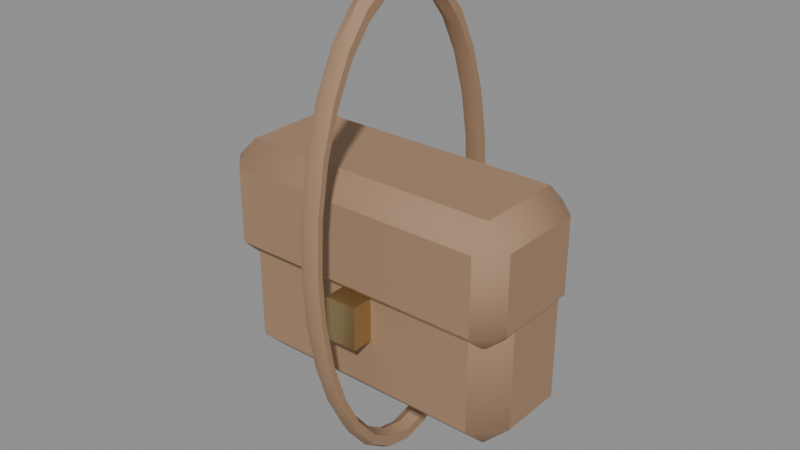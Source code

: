 # Source: leather-satchel-v01.blend  (saved by Blender 5.2.45; exported with 4.5.12 LTS)
import bpy
from mathutils import Matrix  # noqa: F401  (used for matrix-valued properties, if any)

bpy.ops.wm.read_factory_settings(use_empty=True)
scene = bpy.context.scene
scene.name = 'Scene'

# ---- materials (node trees are filled in below, after node groups)
mat_leather = bpy.data.materials.new('leather')
mat_brass = bpy.data.materials.new('brass')

# ---- material node trees
mat_leather.use_nodes = True; mat_leather.node_tree.nodes.clear()
_N = mat_leather.node_tree.nodes; _L = mat_leather.node_tree.links
n0 = _N.new('ShaderNodeOutputMaterial'); n0.name = 'Material Output'; n0.location = (0, 0)
n1 = _N.new('ShaderNodeBsdfPrincipled'); n1.name = 'Principled BSDF'; n1.location = (0, 0)
n1.inputs[0].default_value = (0.36, 0.22, 0.13, 1.0)
n1.inputs[2].default_value = 0.75
n1.inputs[10].default_value = 0.005
_L.new(n1.outputs[0], n0.inputs[0])
n0.is_active_output = True
mat_brass.use_nodes = True; mat_brass.node_tree.nodes.clear()
_N = mat_brass.node_tree.nodes; _L = mat_brass.node_tree.links
n0 = _N.new('ShaderNodeOutputMaterial'); n0.name = 'Material Output'; n0.location = (0, 0)
n1 = _N.new('ShaderNodeBsdfPrincipled'); n1.name = 'Principled BSDF'; n1.location = (0, 0)
n1.inputs[0].default_value = (0.55, 0.42, 0.2, 1.0)
n1.inputs[1].default_value = 0.9
n1.inputs[2].default_value = 0.4
n1.inputs[10].default_value = 0.005
_L.new(n1.outputs[0], n0.inputs[0])
n0.is_active_output = True

# ---- meshes
me_leather_satchel = bpy.data.meshes.new('leather-satchel')
me_leather_satchel.from_pydata([(-0.225, -0.06, 0.14), (-0.225, -0.11, 0.19), (-0.275, -0.06, 0.19), (-0.225, -0.11, 0.49), (-0.225, -0.06, 0.54), (-0.275, -0.06, 0.49), (-0.225, 0.06, 0.14), (-0.275, 0.06, 0.19), (-0.225, 0.11, 0.19), (-0.225, 0.06, 0.54), (-0.225, 0.11, 0.49), (-0.275, 0.06, 0.49), (0.225, -0.06, 0.14), (0.275, -0.06, 0.19), (0.225, -0.11, 0.19), (0.225, -0.06, 0.54), (0.225, -0.11, 0.49), (0.275, -0.06, 0.49), (0.225, 0.06, 0.14), (0.225, 0.11, 0.19), (0.275, 0.06, 0.19), (0.225, 0.06, 0.54), (0.275, 0.06, 0.49), (0.225, 0.11, 0.49), (-0.24, -0.09, 0.34), (-0.24, -0.13, 0.38), (-0.28, -0.09, 0.38), (-0.24, -0.13, 0.52), (-0.24, -0.09, 0.56), (-0.28, -0.09, 0.52), (-0.24, 0.07, 0.34), (-0.28, 0.07, 0.38), (-0.24, 0.11, 0.38), (-0.24, 0.07, 0.56), (-0.24, 0.11, 0.52), (-0.28, 0.07, 0.52), (0.24, -0.09, 0.34), (0.28, -0.09, 0.38), (0.24, -0.13, 0.38), (0.24, -0.09, 0.56), (0.24, -0.13, 0.52), (0.28, -0.09, 0.52), (0.24, 0.07, 0.34), (0.24, 0.11, 0.38), (0.28, 0.07, 0.38), (0.24, 0.07, 0.56), (0.28, 0.07, 0.52), (0.24, 0.11, 0.52), (3.322e-08, 0.0, 0.0), (0.01732, 0.0, 0.01), (0.01732, 0.0, 0.03), (3.02e-08, 0.0, 0.04), (-0.01732, 0.0, 0.03), (-0.01732, 0.0, 0.01), (3.239e-08, 0.04895, 0.01103), (0.01732, 0.04784, 0.02078), (0.01732, 0.04562, 0.04028), (2.944e-08, 0.0445, 0.05003), (-0.01732, 0.04562, 0.04028), (-0.01732, 0.04784, 0.02078), (2.993e-08, 0.09545, 0.04357), (0.01732, 0.09328, 0.05258), (0.01732, 0.08895, 0.0706), (2.721e-08, 0.08678, 0.07961), (-0.01732, 0.08895, 0.0706), (-0.01732, 0.09328, 0.05258), (2.597e-08, 0.1372, 0.09599), (0.01732, 0.1341, 0.1038), (0.01732, 0.1278, 0.1194), (2.361e-08, 0.1247, 0.1273), (-0.01732, 0.1278, 0.1194), (-0.01732, 0.1341, 0.1038), (2.071e-08, 0.172, 0.1657), (0.01732, 0.1681, 0.1719), (0.01732, 0.1603, 0.1844), (1.883e-08, 0.1564, 0.1906), (-0.01732, 0.1603, 0.1844), (-0.01732, 0.1681, 0.1719), (1.441e-08, 0.1982, 0.2491), (0.01732, 0.1937, 0.2534), (0.01732, 0.1847, 0.2621), (1.31e-08, 0.1802, 0.2664), (-0.01732, 0.1847, 0.2621), (-0.01732, 0.1937, 0.2534), (7.392e-09, 0.2145, 0.3421), (0.01732, 0.2096, 0.3443), (0.01732, 0.1999, 0.3488), (6.72e-09, 0.195, 0.351), (-0.01732, 0.1999, 0.3488), (-0.01732, 0.2096, 0.3443), (2.508e-15, 0.22, 0.44), (0.01732, 0.215, 0.44), (0.01732, 0.205, 0.44), (2.282e-15, 0.2, 0.44), (-0.01732, 0.205, 0.44), (-0.01732, 0.215, 0.44), (-7.392e-09, 0.2145, 0.5379), (0.01732, 0.2096, 0.5357), (0.01732, 0.1999, 0.5312), (-6.72e-09, 0.195, 0.529), (-0.01732, 0.1999, 0.5312), (-0.01732, 0.2096, 0.5357), (-1.441e-08, 0.1982, 0.6309), (0.01732, 0.1937, 0.6266), (0.01732, 0.1847, 0.6179), (-1.31e-08, 0.1802, 0.6136), (-0.01732, 0.1847, 0.6179), (-0.01732, 0.1937, 0.6266), (-2.071e-08, 0.172, 0.7143), (0.01732, 0.1681, 0.7081), (0.01732, 0.1603, 0.6956), (-1.883e-08, 0.1564, 0.6894), (-0.01732, 0.1603, 0.6956), (-0.01732, 0.1681, 0.7081), (-2.597e-08, 0.1372, 0.784), (0.01732, 0.1341, 0.7762), (0.01732, 0.1278, 0.7606), (-2.361e-08, 0.1247, 0.7527), (-0.01732, 0.1278, 0.7606), (-0.01732, 0.1341, 0.7762), (-2.993e-08, 0.09545, 0.8364), (0.01732, 0.09329, 0.8274), (0.01732, 0.08895, 0.8094), (-2.721e-08, 0.08678, 0.8004), (-0.01732, 0.08895, 0.8094), (-0.01732, 0.09329, 0.8274), (-3.239e-08, 0.04895, 0.869), (0.01732, 0.04784, 0.8592), (0.01732, 0.04562, 0.8397), (-2.944e-08, 0.0445, 0.83), (-0.01732, 0.04562, 0.8397), (-0.01732, 0.04784, 0.8592), (-3.322e-08, 1.923e-08, 0.88), (0.01732, 1.88e-08, 0.87), (0.01732, 1.792e-08, 0.85), (-3.02e-08, 1.748e-08, 0.84), (-0.01732, 1.792e-08, 0.85), (-0.01732, 1.88e-08, 0.87), (-3.239e-08, -0.04895, 0.869), (0.01732, -0.04784, 0.8592), (0.01732, -0.04562, 0.8397), (-2.944e-08, -0.0445, 0.83), (-0.01732, -0.04562, 0.8397), (-0.01732, -0.04784, 0.8592), (-2.993e-08, -0.09545, 0.8364), (0.01732, -0.09328, 0.8274), (0.01732, -0.08895, 0.8094), (-2.721e-08, -0.08678, 0.8004), (-0.01732, -0.08895, 0.8094), (-0.01732, -0.09328, 0.8274), (-2.597e-08, -0.1372, 0.784), (0.01732, -0.1341, 0.7762), (0.01732, -0.1278, 0.7606), (-2.361e-08, -0.1247, 0.7527), (-0.01732, -0.1278, 0.7606), (-0.01732, -0.1341, 0.7762), (-2.071e-08, -0.172, 0.7143), (0.01732, -0.1681, 0.7081), (0.01732, -0.1603, 0.6956), (-1.883e-08, -0.1564, 0.6894), (-0.01732, -0.1603, 0.6956), (-0.01732, -0.1681, 0.7081), (-1.441e-08, -0.1982, 0.6309), (0.01732, -0.1937, 0.6266), (0.01732, -0.1847, 0.6179), (-1.31e-08, -0.1802, 0.6136), (-0.01732, -0.1847, 0.6179), (-0.01732, -0.1937, 0.6266), (-7.392e-09, -0.2145, 0.5379), (0.01732, -0.2096, 0.5357), (0.01732, -0.1999, 0.5312), (-6.72e-09, -0.195, 0.529), (-0.01732, -0.1999, 0.5312), (-0.01732, -0.2096, 0.5357), (2.508e-15, -0.22, 0.44), (0.01732, -0.215, 0.44), (0.01732, -0.205, 0.44), (2.282e-15, -0.2, 0.44), (-0.01732, -0.205, 0.44), (-0.01732, -0.215, 0.44), (7.392e-09, -0.2145, 0.3421), (0.01732, -0.2096, 0.3443), (0.01732, -0.1999, 0.3488), (6.72e-09, -0.195, 0.351), (-0.01732, -0.1999, 0.3488), (-0.01732, -0.2096, 0.3443), (1.441e-08, -0.1982, 0.2491), (0.01732, -0.1937, 0.2534), (0.01732, -0.1847, 0.2621), (1.31e-08, -0.1802, 0.2664), (-0.01732, -0.1847, 0.2621), (-0.01732, -0.1937, 0.2534), (2.071e-08, -0.172, 0.1657), (0.01732, -0.1681, 0.1719), (0.01732, -0.1603, 0.1844), (1.883e-08, -0.1564, 0.1906), (-0.01732, -0.1603, 0.1844), (-0.01732, -0.1681, 0.1719), (2.597e-08, -0.1372, 0.09599), (0.01732, -0.1341, 0.1038), (0.01732, -0.1278, 0.1194), (2.361e-08, -0.1247, 0.1273), (-0.01732, -0.1278, 0.1194), (-0.01732, -0.1341, 0.1038), (2.993e-08, -0.09545, 0.04357), (0.01732, -0.09329, 0.05258), (0.01732, -0.08895, 0.0706), (2.721e-08, -0.08678, 0.07961), (-0.01732, -0.08895, 0.0706), (-0.01732, -0.09329, 0.05258), (3.239e-08, -0.04895, 0.01103), (0.01732, -0.04784, 0.02078), (0.01732, -0.04562, 0.04028), (2.944e-08, -0.0445, 0.05003), (-0.01732, -0.04562, 0.04028), (-0.01732, -0.04784, 0.02078), (-0.03, -0.15, 0.28), (-0.03, -0.15, 0.36), (-0.03, -0.11, 0.28), (-0.03, -0.11, 0.36), (0.03, -0.15, 0.28), (0.03, -0.15, 0.36), (0.03, -0.11, 0.28), (0.03, -0.11, 0.36)], [], [(0, 1, 2), (3, 4, 5), (6, 7, 8), (9, 10, 11), (12, 13, 14), (15, 16, 17), (18, 19, 20), (21, 22, 23), (6, 0, 2, 7), (1, 3, 5, 2), (4, 9, 11, 5), (10, 8, 7, 11), (18, 6, 8, 19), (9, 21, 23, 10), (22, 20, 19, 23), (12, 18, 20, 13), (21, 15, 17, 22), (16, 14, 13, 17), (0, 12, 14, 1), (15, 4, 3, 16), (6, 18, 12, 0), (2, 5, 11, 7), (14, 16, 3, 1), (21, 9, 4, 15), (8, 10, 23, 19), (20, 22, 17, 13), (24, 25, 26), (27, 28, 29), (30, 31, 32), (33, 34, 35), (36, 37, 38), (39, 40, 41), (42, 43, 44), (45, 46, 47), (30, 24, 26, 31), (25, 27, 29, 26), (28, 33, 35, 29), (34, 32, 31, 35), (42, 30, 32, 43), (33, 45, 47, 34), (46, 44, 43, 47), (36, 42, 44, 37), (45, 39, 41, 46), (40, 38, 37, 41), (24, 36, 38, 25), (39, 28, 27, 40), (30, 42, 36, 24), (26, 29, 35, 31), (38, 40, 27, 25), (45, 33, 28, 39), (32, 34, 47, 43), (44, 46, 41, 37), (48, 54, 55, 49), (49, 55, 56, 50), (50, 56, 57, 51), (51, 57, 58, 52), (52, 58, 59, 53), (53, 59, 54, 48), (54, 60, 61, 55), (55, 61, 62, 56), (56, 62, 63, 57), (57, 63, 64, 58), (58, 64, 65, 59), (59, 65, 60, 54), (60, 66, 67, 61), (61, 67, 68, 62), (62, 68, 69, 63), (63, 69, 70, 64), (64, 70, 71, 65), (65, 71, 66, 60), (66, 72, 73, 67), (67, 73, 74, 68), (68, 74, 75, 69), (69, 75, 76, 70), (70, 76, 77, 71), (71, 77, 72, 66), (72, 78, 79, 73), (73, 79, 80, 74), (74, 80, 81, 75), (75, 81, 82, 76), (76, 82, 83, 77), (77, 83, 78, 72), (78, 84, 85, 79), (79, 85, 86, 80), (80, 86, 87, 81), (81, 87, 88, 82), (82, 88, 89, 83), (83, 89, 84, 78), (84, 90, 91, 85), (85, 91, 92, 86), (86, 92, 93, 87), (87, 93, 94, 88), (88, 94, 95, 89), (89, 95, 90, 84), (90, 96, 97, 91), (91, 97, 98, 92), (92, 98, 99, 93), (93, 99, 100, 94), (94, 100, 101, 95), (95, 101, 96, 90), (96, 102, 103, 97), (97, 103, 104, 98), (98, 104, 105, 99), (99, 105, 106, 100), (100, 106, 107, 101), (101, 107, 102, 96), (102, 108, 109, 103), (103, 109, 110, 104), (104, 110, 111, 105), (105, 111, 112, 106), (106, 112, 113, 107), (107, 113, 108, 102), (108, 114, 115, 109), (109, 115, 116, 110), (110, 116, 117, 111), (111, 117, 118, 112), (112, 118, 119, 113), (113, 119, 114, 108), (114, 120, 121, 115), (115, 121, 122, 116), (116, 122, 123, 117), (117, 123, 124, 118), (118, 124, 125, 119), (119, 125, 120, 114), (120, 126, 127, 121), (121, 127, 128, 122), (122, 128, 129, 123), (123, 129, 130, 124), (124, 130, 131, 125), (125, 131, 126, 120), (126, 132, 133, 127), (127, 133, 134, 128), (128, 134, 135, 129), (129, 135, 136, 130), (130, 136, 137, 131), (131, 137, 132, 126), (132, 138, 139, 133), (133, 139, 140, 134), (134, 140, 141, 135), (135, 141, 142, 136), (136, 142, 143, 137), (137, 143, 138, 132), (138, 144, 145, 139), (139, 145, 146, 140), (140, 146, 147, 141), (141, 147, 148, 142), (142, 148, 149, 143), (143, 149, 144, 138), (144, 150, 151, 145), (145, 151, 152, 146), (146, 152, 153, 147), (147, 153, 154, 148), (148, 154, 155, 149), (149, 155, 150, 144), (150, 156, 157, 151), (151, 157, 158, 152), (152, 158, 159, 153), (153, 159, 160, 154), (154, 160, 161, 155), (155, 161, 156, 150), (156, 162, 163, 157), (157, 163, 164, 158), (158, 164, 165, 159), (159, 165, 166, 160), (160, 166, 167, 161), (161, 167, 162, 156), (162, 168, 169, 163), (163, 169, 170, 164), (164, 170, 171, 165), (165, 171, 172, 166), (166, 172, 173, 167), (167, 173, 168, 162), (168, 174, 175, 169), (169, 175, 176, 170), (170, 176, 177, 171), (171, 177, 178, 172), (172, 178, 179, 173), (173, 179, 174, 168), (174, 180, 181, 175), (175, 181, 182, 176), (176, 182, 183, 177), (177, 183, 184, 178), (178, 184, 185, 179), (179, 185, 180, 174), (180, 186, 187, 181), (181, 187, 188, 182), (182, 188, 189, 183), (183, 189, 190, 184), (184, 190, 191, 185), (185, 191, 186, 180), (186, 192, 193, 187), (187, 193, 194, 188), (188, 194, 195, 189), (189, 195, 196, 190), (190, 196, 197, 191), (191, 197, 192, 186), (192, 198, 199, 193), (193, 199, 200, 194), (194, 200, 201, 195), (195, 201, 202, 196), (196, 202, 203, 197), (197, 203, 198, 192), (198, 204, 205, 199), (199, 205, 206, 200), (200, 206, 207, 201), (201, 207, 208, 202), (202, 208, 209, 203), (203, 209, 204, 198), (204, 210, 211, 205), (205, 211, 212, 206), (206, 212, 213, 207), (207, 213, 214, 208), (208, 214, 215, 209), (209, 215, 210, 204), (210, 48, 49, 211), (211, 49, 50, 212), (212, 50, 51, 213), (213, 51, 52, 214), (214, 52, 53, 215), (215, 53, 48, 210), (216, 217, 219, 218), (218, 219, 223, 222), (222, 223, 221, 220), (220, 221, 217, 216), (218, 222, 220, 216), (223, 219, 217, 221)])
me_leather_satchel.polygons.foreach_set('use_smooth', [True] * 226)
me_leather_satchel.polygons.foreach_set('material_index', [0, 0, 0, 0, 0, 0, 0, 0, 0, 0, 0, 0, 0, 0, 0, 0, 0, 0, 0, 0, 0, 0, 0, 0, 0, 0, 0, 0, 0, 0, 0, 0, 0, 0, 0, 0, 0, 0, 0, 0, 0, 0, 0, 0, 0, 0, 0, 0, 0, 0, 0, 0, 0, 0, 0, 0, 0, 0, 0, 0, 0, 0, 0, 0, 0, 0, 0, 0, 0, 0, 0, 0, 0, 0, 0, 0, 0, 0, 0, 0, 0, 0, 0, 0, 0, 0, 0, 0, 0, 0, 0, 0, 0, 0, 0, 0, 0, 0, 0, 0, 0, 0, 0, 0, 0, 0, 0, 0, 0, 0, 0, 0, 0, 0, 0, 0, 0, 0, 0, 0, 0, 0, 0, 0, 0, 0, 0, 0, 0, 0, 0, 0, 0, 0, 0, 0, 0, 0, 0, 0, 0, 0, 0, 0, 0, 0, 0, 0, 0, 0, 0, 0, 0, 0, 0, 0, 0, 0, 0, 0, 0, 0, 0, 0, 0, 0, 0, 0, 0, 0, 0, 0, 0, 0, 0, 0, 0, 0, 0, 0, 0, 0, 0, 0, 0, 0, 0, 0, 0, 0, 0, 0, 0, 0, 0, 0, 0, 0, 0, 0, 0, 0, 0, 0, 0, 0, 0, 0, 0, 0, 0, 0, 0, 0, 0, 0, 0, 0, 0, 0, 1, 1, 1, 1, 1, 1])
_k = set([(0, 6), (0, 12), (1, 3), (1, 14), (2, 5), (2, 7), (3, 16), (4, 9), (4, 15), (5, 11), (6, 18), (7, 11), (8, 10), (8, 19), (9, 21), (10, 23), (12, 18), (13, 17), (13, 20), (14, 16), (15, 21), (17, 22), (19, 23), (20, 22), (24, 30), (24, 36), (25, 27), (25, 38), (26, 29), (26, 31), (27, 40), (28, 33), (28, 39), (29, 35), (30, 42), (31, 35), (32, 34), (32, 43), (33, 45), (34, 47), (36, 42), (37, 41), (37, 44), (38, 40), (39, 45), (41, 46), (43, 47), (44, 46), (48, 54), (48, 210), (49, 55), (49, 211), (50, 56), (50, 212), (51, 57), (51, 213), (52, 58), (52, 214), (53, 59), (53, 215), (54, 60), (55, 61), (56, 62), (57, 63), (58, 64), (59, 65), (60, 66), (61, 67), (62, 68), (63, 69), (64, 70), (65, 71), (67, 73), (68, 74), (70, 76), (71, 77), (73, 79), (74, 80), (76, 82), (77, 83), (79, 85), (80, 86), (82, 88), (83, 89), (85, 91), (86, 92), (88, 94), (89, 95), (91, 97), (92, 98), (94, 100), (95, 101), (97, 103), (98, 104), (100, 106), (101, 107), (103, 109), (104, 110), (106, 112), (107, 113), (109, 115), (110, 116), (112, 118), (113, 119), (114, 120), (115, 121), (116, 122), (117, 123), (118, 124), (119, 125), (120, 126), (121, 127), (122, 128), (123, 129), (124, 130), (125, 131), (126, 132), (127, 133), (128, 134), (129, 135), (130, 136), (131, 137), (132, 138), (133, 139), (134, 140), (135, 141), (136, 142), (137, 143), (138, 144), (139, 145), (140, 146), (141, 147), (142, 148), (143, 149), (144, 150), (145, 151), (146, 152), (147, 153), (148, 154), (149, 155), (151, 157), (152, 158), (154, 160), (155, 161), (157, 163), (158, 164), (160, 166), (161, 167), (163, 169), (164, 170), (166, 172), (167, 173), (169, 175), (170, 176), (172, 178), (173, 179), (175, 181), (176, 182), (178, 184), (179, 185), (181, 187), (182, 188), (184, 190), (185, 191), (187, 193), (188, 194), (190, 196), (191, 197), (193, 199), (194, 200), (196, 202), (197, 203), (198, 204), (199, 205), (200, 206), (201, 207), (202, 208), (203, 209), (204, 210), (205, 211), (206, 212), (207, 213), (208, 214), (209, 215), (216, 217), (216, 218), (216, 220), (217, 219), (217, 221), (218, 219), (218, 222), (219, 223), (220, 221), (220, 222), (221, 223), (222, 223)])
me_leather_satchel.attributes.new('sharp_edge', 'BOOLEAN', 'EDGE').data.foreach_set('value', [ (min(e.vertices), max(e.vertices)) in _k for e in me_leather_satchel.edges])
_uv = me_leather_satchel.uv_layers.new(name='UVMap')
_uv.uv.foreach_set('vector', [0.06, 0.0, 0.11, 0.05, 0.06, 0.05, 0.11, 0.35, 0.06, 0.4, 0.06, 0.35, -0.06, 0.0, -0.06, 0.05, -0.11, 0.05, -0.06, 0.4, -0.11, 0.35, -0.06, 0.35, -0.06, 0.0, -0.06, 0.05, -0.11, 0.05, -0.06, 0.4, -0.11, 0.35, -0.06, 0.35, 0.06, 0.0, 0.11, 0.05, 0.06, 0.05, 0.06, 0.4, 0.06, 0.35, 0.11, 0.35, -0.06, 0.0, 0.06, 0.0, 0.06, 0.05, -0.06, 0.05, 0.11, 0.05, 0.11, 0.35, 0.06, 0.35, 0.06, 0.05, 0.06, 0.4, -0.06, 0.4, -0.06, 0.35, 0.06, 0.35, -0.11, 0.35, -0.11, 0.05, -0.06, 0.05, -0.06, 0.35, -0.225, 0.0, 0.225, 0.0, 0.225, 0.05, -0.225, 0.05, 0.225, 0.4, -0.225, 0.4, -0.225, 0.35, 0.225, 0.35, 0.06, 0.35, 0.06, 0.05, 0.11, 0.05, 0.11, 0.35, -0.06, 0.0, 0.06, 0.0, 0.06, 0.05, -0.06, 0.05, 0.06, 0.4, -0.06, 0.4, -0.06, 0.35, 0.06, 0.35, -0.11, 0.35, -0.11, 0.05, -0.06, 0.05, -0.06, 0.35, -0.225, 0.0, 0.225, 0.0, 0.225, 0.05, -0.225, 0.05, 0.225, 0.4, -0.225, 0.4, -0.225, 0.35, 0.225, 0.35, -0.225, -0.06, 0.225, -0.06, 0.225, 0.06, -0.225, 0.06, 0.06, 0.05, 0.06, 0.35, -0.06, 0.35, -0.06, 0.05, 0.225, 0.05, 0.225, 0.35, -0.225, 0.35, -0.225, 0.05, 0.225, 0.06, -0.225, 0.06, -0.225, -0.06, 0.225, -0.06, 0.225, 0.05, 0.225, 0.35, -0.225, 0.35, -0.225, 0.05, 0.06, 0.05, 0.06, 0.35, -0.06, 0.35, -0.06, 0.05, 0.09, 0.2, 0.13, 0.24, 0.09, 0.24, -0.24, -0.13, -0.24, -0.09, -0.28, -0.09, -0.07, 0.2, -0.07, 0.24, -0.11, 0.24, -0.07, 0.42, -0.11, 0.38, -0.07, 0.38, -0.09, 0.2, -0.09, 0.24, -0.13, 0.24, -0.09, 0.42, -0.13, 0.38, -0.09, 0.38, 0.07, 0.2, 0.11, 0.24, 0.07, 0.24, 0.24, 0.07, 0.28, 0.07, 0.24, 0.11, -0.07, 0.2, 0.09, 0.2, 0.09, 0.24, -0.07, 0.24, 0.13, 0.24, 0.13, 0.38, 0.09, 0.38, 0.09, 0.24, 0.09, 0.42, -0.07, 0.42, -0.07, 0.38, 0.09, 0.38, -0.11, 0.38, -0.11, 0.24, -0.07, 0.24, -0.07, 0.38, -0.24, 0.2, 0.24, 0.2, 0.24, 0.24, -0.24, 0.24, -0.24, 0.07, 0.24, 0.07, 0.24, 0.11, -0.24, 0.11, 0.07, 0.38, 0.07, 0.24, 0.11, 0.24, 0.11, 0.38, -0.09, 0.2, 0.07, 0.2, 0.07, 0.24, -0.09, 0.24, 0.07, 0.42, -0.09, 0.42, -0.09, 0.38, 0.07, 0.38, -0.13, 0.38, -0.13, 0.24, -0.09, 0.24, -0.09, 0.38, -0.24, 0.2, 0.24, 0.2, 0.24, 0.24, -0.24, 0.24, 0.24, -0.09, -0.24, -0.09, -0.24, -0.13, 0.24, -0.13, -0.24, -0.07, 0.24, -0.07, 0.24, 0.09, -0.24, 0.09, 0.09, 0.24, 0.09, 0.38, -0.07, 0.38, -0.07, 0.24, 0.24, 0.24, 0.24, 0.38, -0.24, 0.38, -0.24, 0.24, 0.24, 0.07, -0.24, 0.07, -0.24, -0.09, 0.24, -0.09, 0.24, 0.24, 0.24, 0.38, -0.24, 0.38, -0.24, 0.24, 0.07, 0.24, 0.07, 0.38, -0.09, 0.38, -0.09, 0.24, 0.5, 0.5, 0.5357, 0.5, 0.5357, 0.6667, 0.5, 0.6667, 0.5, 0.6667, 0.5357, 0.6667, 0.5357, 0.8333, 0.5, 0.8333, 0.5, 0.8333, 0.5357, 0.8333, 0.5357, 1.0, 0.5, 1.0, 0.5, -1.11e-16, 0.5357, -1.11e-16, 0.5357, 0.1667, 0.5, 0.1667, 0.5, 0.1667, 0.5357, 0.1667, 0.5357, 0.3333, 0.5, 0.3333, 0.5, 0.3333, 0.5357, 0.3333, 0.5357, 0.5, 0.5, 0.5, 0.5357, 0.5, 0.5714, 0.5, 0.5714, 0.6667, 0.5357, 0.6667, 0.5357, 0.6667, 0.5714, 0.6667, 0.5714, 0.8333, 0.5357, 0.8333, 0.5357, 0.8333, 0.5714, 0.8333, 0.5714, 1.0, 0.5357, 1.0, 0.5357, -1.11e-16, 0.5714, -1.11e-16, 0.5714, 0.1667, 0.5357, 0.1667, 0.5357, 0.1667, 0.5714, 0.1667, 0.5714, 0.3333, 0.5357, 0.3333, 0.5357, 0.3333, 0.5714, 0.3333, 0.5714, 0.5, 0.5357, 0.5, 0.5714, 0.5, 0.6071, 0.5, 0.6071, 0.6667, 0.5714, 0.6667, 0.5714, 0.6667, 0.6071, 0.6667, 0.6071, 0.8333, 0.5714, 0.8333, 0.5714, 0.8333, 0.6071, 0.8333, 0.6071, 1.0, 0.5714, 1.0, 0.5714, -1.11e-16, 0.6071, -1.11e-16, 0.6071, 0.1667, 0.5714, 0.1667, 0.5714, 0.1667, 0.6071, 0.1667, 0.6071, 0.3333, 0.5714, 0.3333, 0.5714, 0.3333, 0.6071, 0.3333, 0.6071, 0.5, 0.5714, 0.5, 0.6071, 0.5, 0.6429, 0.5, 0.6429, 0.6667, 0.6071, 0.6667, 0.6071, 0.6667, 0.6429, 0.6667, 0.6429, 0.8333, 0.6071, 0.8333, 0.6071, 0.8333, 0.6429, 0.8333, 0.6429, 1.0, 0.6071, 1.0, 0.6071, -1.11e-16, 0.6429, -1.11e-16, 0.6429, 0.1667, 0.6071, 0.1667, 0.6071, 0.1667, 0.6429, 0.1667, 0.6429, 0.3333, 0.6071, 0.3333, 0.6071, 0.3333, 0.6429, 0.3333, 0.6429, 0.5, 0.6071, 0.5, 0.6429, 0.5, 0.6786, 0.5, 0.6786, 0.6667, 0.6429, 0.6667, 0.6429, 0.6667, 0.6786, 0.6667, 0.6786, 0.8333, 0.6429, 0.8333, 0.6429, 0.8333, 0.6786, 0.8333, 0.6786, 1.0, 0.6429, 1.0, 0.6429, -1.11e-16, 0.6786, -1.11e-16, 0.6786, 0.1667, 0.6429, 0.1667, 0.6429, 0.1667, 0.6786, 0.1667, 0.6786, 0.3333, 0.6429, 0.3333, 0.6429, 0.3333, 0.6786, 0.3333, 0.6786, 0.5, 0.6429, 0.5, 0.6786, 0.5, 0.7143, 0.5, 0.7143, 0.6667, 0.6786, 0.6667, 0.6786, 0.6667, 0.7143, 0.6667, 0.7143, 0.8333, 0.6786, 0.8333, 0.6786, 0.8333, 0.7143, 0.8333, 0.7143, 1.0, 0.6786, 1.0, 0.6786, -1.11e-16, 0.7143, -1.11e-16, 0.7143, 0.1667, 0.6786, 0.1667, 0.6786, 0.1667, 0.7143, 0.1667, 0.7143, 0.3333, 0.6786, 0.3333, 0.6786, 0.3333, 0.7143, 0.3333, 0.7143, 0.5, 0.6786, 0.5, 0.7143, 0.5, 0.75, 0.5, 0.75, 0.6667, 0.7143, 0.6667, 0.7143, 0.6667, 0.75, 0.6667, 0.75, 0.8333, 0.7143, 0.8333, 0.7143, 0.8333, 0.75, 0.8333, 0.75, 1.0, 0.7143, 1.0, 0.7143, -1.11e-16, 0.75, -1.11e-16, 0.75, 0.1667, 0.7143, 0.1667, 0.7143, 0.1667, 0.75, 0.1667, 0.75, 0.3333, 0.7143, 0.3333, 0.7143, 0.3333, 0.75, 0.3333, 0.75, 0.5, 0.7143, 0.5, 0.75, 0.5, 0.7857, 0.5, 0.7857, 0.6667, 0.75, 0.6667, 0.75, 0.6667, 0.7857, 0.6667, 0.7857, 0.8333, 0.75, 0.8333, 0.75, 0.8333, 0.7857, 0.8333, 0.7857, 1.0, 0.75, 1.0, 0.75, -1.11e-16, 0.7857, -1.11e-16, 0.7857, 0.1667, 0.75, 0.1667, 0.75, 0.1667, 0.7857, 0.1667, 0.7857, 0.3333, 0.75, 0.3333, 0.75, 0.3333, 0.7857, 0.3333, 0.7857, 0.5, 0.75, 0.5, 0.7857, 0.5, 0.8214, 0.5, 0.8214, 0.6667, 0.7857, 0.6667, 0.7857, 0.6667, 0.8214, 0.6667, 0.8214, 0.8333, 0.7857, 0.8333, 0.7857, 0.8333, 0.8214, 0.8333, 0.8214, 1.0, 0.7857, 1.0, 0.7857, -1.11e-16, 0.8214, -1.11e-16, 0.8214, 0.1667, 0.7857, 0.1667, 0.7857, 0.1667, 0.8214, 0.1667, 0.8214, 0.3333, 0.7857, 0.3333, 0.7857, 0.3333, 0.8214, 0.3333, 0.8214, 0.5, 0.7857, 0.5, 0.8214, 0.5, 0.8571, 0.5, 0.8571, 0.6667, 0.8214, 0.6667, 0.8214, 0.6667, 0.8571, 0.6667, 0.8571, 0.8333, 0.8214, 0.8333, 0.8214, 0.8333, 0.8571, 0.8333, 0.8571, 1.0, 0.8214, 1.0, 0.8214, -1.11e-16, 0.8571, -1.11e-16, 0.8571, 0.1667, 0.8214, 0.1667, 0.8214, 0.1667, 0.8571, 0.1667, 0.8571, 0.3333, 0.8214, 0.3333, 0.8214, 0.3333, 0.8571, 0.3333, 0.8571, 0.5, 0.8214, 0.5, 0.8571, 0.5, 0.8929, 0.5, 0.8929, 0.6667, 0.8571, 0.6667, 0.8571, 0.6667, 0.8929, 0.6667, 0.8929, 0.8333, 0.8571, 0.8333, 0.8571, 0.8333, 0.8929, 0.8333, 0.8929, 1.0, 0.8571, 1.0, 0.8571, -1.11e-16, 0.8929, -1.11e-16, 0.8929, 0.1667, 0.8571, 0.1667, 0.8571, 0.1667, 0.8929, 0.1667, 0.8929, 0.3333, 0.8571, 0.3333, 0.8571, 0.3333, 0.8929, 0.3333, 0.8929, 0.5, 0.8571, 0.5, 0.8929, 0.5, 0.9286, 0.5, 0.9286, 0.6667, 0.8929, 0.6667, 0.8929, 0.6667, 0.9286, 0.6667, 0.9286, 0.8333, 0.8929, 0.8333, 0.8929, 0.8333, 0.9286, 0.8333, 0.9286, 1.0, 0.8929, 1.0, 0.8929, -1.11e-16, 0.9286, -1.11e-16, 0.9286, 0.1667, 0.8929, 0.1667, 0.8929, 0.1667, 0.9286, 0.1667, 0.9286, 0.3333, 0.8929, 0.3333, 0.8929, 0.3333, 0.9286, 0.3333, 0.9286, 0.5, 0.8929, 0.5, 0.9286, 0.5, 0.9643, 0.5, 0.9643, 0.6667, 0.9286, 0.6667, 0.9286, 0.6667, 0.9643, 0.6667, 0.9643, 0.8333, 0.9286, 0.8333, 0.9286, 0.8333, 0.9643, 0.8333, 0.9643, 1.0, 0.9286, 1.0, 0.9286, -1.11e-16, 0.9643, -1.11e-16, 0.9643, 0.1667, 0.9286, 0.1667, 0.9286, 0.1667, 0.9643, 0.1667, 0.9643, 0.3333, 0.9286, 0.3333, 0.9286, 0.3333, 0.9643, 0.3333, 0.9643, 0.5, 0.9286, 0.5, 0.9643, 0.5, 1.0, 0.5, 1.0, 0.6667, 0.9643, 0.6667, 0.9643, 0.6667, 1.0, 0.6667, 1.0, 0.8333, 0.9643, 0.8333, 0.9643, 0.8333, 1.0, 0.8333, 1.0, 1.0, 0.9643, 1.0, 0.9643, -1.11e-16, 1.0, -1.11e-16, 1.0, 0.1667, 0.9643, 0.1667, 0.9643, 0.1667, 1.0, 0.1667, 1.0, 0.3333, 0.9643, 0.3333, 0.9643, 0.3333, 1.0, 0.3333, 1.0, 0.5, 0.9643, 0.5, -2.22e-16, 0.5, 0.03571, 0.5, 0.03571, 0.6667, -2.22e-16, 0.6667, -2.22e-16, 0.6667, 0.03571, 0.6667, 0.03571, 0.8333, -2.22e-16, 0.8333, -2.22e-16, 0.8333, 0.03571, 0.8333, 0.03571, 1.0, -2.22e-16, 1.0, -2.22e-16, -1.11e-16, 0.03571, -1.11e-16, 0.03571, 0.1667, -2.22e-16, 0.1667, -2.22e-16, 0.1667, 0.03571, 0.1667, 0.03571, 0.3333, -2.22e-16, 0.3333, -2.22e-16, 0.3333, 0.03571, 0.3333, 0.03571, 0.5, -2.22e-16, 0.5, 0.03571, 0.5, 0.07143, 0.5, 0.07143, 0.6667, 0.03571, 0.6667, 0.03571, 0.6667, 0.07143, 0.6667, 0.07143, 0.8333, 0.03571, 0.8333, 0.03571, 0.8333, 0.07143, 0.8333, 0.07143, 1.0, 0.03571, 1.0, 0.03571, -1.11e-16, 0.07143, -1.11e-16, 0.07143, 0.1667, 0.03571, 0.1667, 0.03571, 0.1667, 0.07143, 0.1667, 0.07143, 0.3333, 0.03571, 0.3333, 0.03571, 0.3333, 0.07143, 0.3333, 0.07143, 0.5, 0.03571, 0.5, 0.07143, 0.5, 0.1071, 0.5, 0.1071, 0.6667, 0.07143, 0.6667, 0.07143, 0.6667, 0.1071, 0.6667, 0.1071, 0.8333, 0.07143, 0.8333, 0.07143, 0.8333, 0.1071, 0.8333, 0.1071, 1.0, 0.07143, 1.0, 0.07143, -1.11e-16, 0.1071, -1.11e-16, 0.1071, 0.1667, 0.07143, 0.1667, 0.07143, 0.1667, 0.1071, 0.1667, 0.1071, 0.3333, 0.07143, 0.3333, 0.07143, 0.3333, 0.1071, 0.3333, 0.1071, 0.5, 0.07143, 0.5, 0.1071, 0.5, 0.1429, 0.5, 0.1429, 0.6667, 0.1071, 0.6667, 0.1071, 0.6667, 0.1429, 0.6667, 0.1429, 0.8333, 0.1071, 0.8333, 0.1071, 0.8333, 0.1429, 0.8333, 0.1429, 1.0, 0.1071, 1.0, 0.1071, -1.11e-16, 0.1429, -1.11e-16, 0.1429, 0.1667, 0.1071, 0.1667, 0.1071, 0.1667, 0.1429, 0.1667, 0.1429, 0.3333, 0.1071, 0.3333, 0.1071, 0.3333, 0.1429, 0.3333, 0.1429, 0.5, 0.1071, 0.5, 0.1429, 0.5, 0.1786, 0.5, 0.1786, 0.6667, 0.1429, 0.6667, 0.1429, 0.6667, 0.1786, 0.6667, 0.1786, 0.8333, 0.1429, 0.8333, 0.1429, 0.8333, 0.1786, 0.8333, 0.1786, 1.0, 0.1429, 1.0, 0.1429, -1.11e-16, 0.1786, -1.11e-16, 0.1786, 0.1667, 0.1429, 0.1667, 0.1429, 0.1667, 0.1786, 0.1667, 0.1786, 0.3333, 0.1429, 0.3333, 0.1429, 0.3333, 0.1786, 0.3333, 0.1786, 0.5, 0.1429, 0.5, 0.1786, 0.5, 0.2143, 0.5, 0.2143, 0.6667, 0.1786, 0.6667, 0.1786, 0.6667, 0.2143, 0.6667, 0.2143, 0.8333, 0.1786, 0.8333, 0.1786, 0.8333, 0.2143, 0.8333, 0.2143, 1.0, 0.1786, 1.0, 0.1786, -1.11e-16, 0.2143, -1.11e-16, 0.2143, 0.1667, 0.1786, 0.1667, 0.1786, 0.1667, 0.2143, 0.1667, 0.2143, 0.3333, 0.1786, 0.3333, 0.1786, 0.3333, 0.2143, 0.3333, 0.2143, 0.5, 0.1786, 0.5, 0.2143, 0.5, 0.25, 0.5, 0.25, 0.6667, 0.2143, 0.6667, 0.2143, 0.6667, 0.25, 0.6667, 0.25, 0.8333, 0.2143, 0.8333, 0.2143, 0.8333, 0.25, 0.8333, 0.25, 1.0, 0.2143, 1.0, 0.2143, -1.11e-16, 0.25, -1.11e-16, 0.25, 0.1667, 0.2143, 0.1667, 0.2143, 0.1667, 0.25, 0.1667, 0.25, 0.3333, 0.2143, 0.3333, 0.2143, 0.3333, 0.25, 0.3333, 0.25, 0.5, 0.2143, 0.5, 0.25, 0.5, 0.2857, 0.5, 0.2857, 0.6667, 0.25, 0.6667, 0.25, 0.6667, 0.2857, 0.6667, 0.2857, 0.8333, 0.25, 0.8333, 0.25, 0.8333, 0.2857, 0.8333, 0.2857, 1.0, 0.25, 1.0, 0.25, -1.11e-16, 0.2857, -1.11e-16, 0.2857, 0.1667, 0.25, 0.1667, 0.25, 0.1667, 0.2857, 0.1667, 0.2857, 0.3333, 0.25, 0.3333, 0.25, 0.3333, 0.2857, 0.3333, 0.2857, 0.5, 0.25, 0.5, 0.2857, 0.5, 0.3214, 0.5, 0.3214, 0.6667, 0.2857, 0.6667, 0.2857, 0.6667, 0.3214, 0.6667, 0.3214, 0.8333, 0.2857, 0.8333, 0.2857, 0.8333, 0.3214, 0.8333, 0.3214, 1.0, 0.2857, 1.0, 0.2857, -1.11e-16, 0.3214, -1.11e-16, 0.3214, 0.1667, 0.2857, 0.1667, 0.2857, 0.1667, 0.3214, 0.1667, 0.3214, 0.3333, 0.2857, 0.3333, 0.2857, 0.3333, 0.3214, 0.3333, 0.3214, 0.5, 0.2857, 0.5, 0.3214, 0.5, 0.3571, 0.5, 0.3571, 0.6667, 0.3214, 0.6667, 0.3214, 0.6667, 0.3571, 0.6667, 0.3571, 0.8333, 0.3214, 0.8333, 0.3214, 0.8333, 0.3571, 0.8333, 0.3571, 1.0, 0.3214, 1.0, 0.3214, -1.11e-16, 0.3571, -1.11e-16, 0.3571, 0.1667, 0.3214, 0.1667, 0.3214, 0.1667, 0.3571, 0.1667, 0.3571, 0.3333, 0.3214, 0.3333, 0.3214, 0.3333, 0.3571, 0.3333, 0.3571, 0.5, 0.3214, 0.5, 0.3571, 0.5, 0.3929, 0.5, 0.3929, 0.6667, 0.3571, 0.6667, 0.3571, 0.6667, 0.3929, 0.6667, 0.3929, 0.8333, 0.3571, 0.8333, 0.3571, 0.8333, 0.3929, 0.8333, 0.3929, 1.0, 0.3571, 1.0, 0.3571, -1.11e-16, 0.3929, -1.11e-16, 0.3929, 0.1667, 0.3571, 0.1667, 0.3571, 0.1667, 0.3929, 0.1667, 0.3929, 0.3333, 0.3571, 0.3333, 0.3571, 0.3333, 0.3929, 0.3333, 0.3929, 0.5, 0.3571, 0.5, 0.3929, 0.5, 0.4286, 0.5, 0.4286, 0.6667, 0.3929, 0.6667, 0.3929, 0.6667, 0.4286, 0.6667, 0.4286, 0.8333, 0.3929, 0.8333, 0.3929, 0.8333, 0.4286, 0.8333, 0.4286, 1.0, 0.3929, 1.0, 0.3929, -1.11e-16, 0.4286, -1.11e-16, 0.4286, 0.1667, 0.3929, 0.1667, 0.3929, 0.1667, 0.4286, 0.1667, 0.4286, 0.3333, 0.3929, 0.3333, 0.3929, 0.3333, 0.4286, 0.3333, 0.4286, 0.5, 0.3929, 0.5, 0.4286, 0.5, 0.4643, 0.5, 0.4643, 0.6667, 0.4286, 0.6667, 0.4286, 0.6667, 0.4643, 0.6667, 0.4643, 0.8333, 0.4286, 0.8333, 0.4286, 0.8333, 0.4643, 0.8333, 0.4643, 1.0, 0.4286, 1.0, 0.4286, -1.11e-16, 0.4643, -1.11e-16, 0.4643, 0.1667, 0.4286, 0.1667, 0.4286, 0.1667, 0.4643, 0.1667, 0.4643, 0.3333, 0.4286, 0.3333, 0.4286, 0.3333, 0.4643, 0.3333, 0.4643, 0.5, 0.4286, 0.5, 0.4643, 0.5, 0.5, 0.5, 0.5, 0.6667, 0.4643, 0.6667, 0.4643, 0.6667, 0.5, 0.6667, 0.5, 0.8333, 0.4643, 0.8333, 0.4643, 0.8333, 0.5, 0.8333, 0.5, 1.0, 0.4643, 1.0, 0.4643, -1.11e-16, 0.5, -1.11e-16, 0.5, 0.1667, 0.4643, 0.1667, 0.4643, 0.1667, 0.5, 0.1667, 0.5, 0.3333, 0.4643, 0.3333, 0.4643, 0.3333, 0.5, 0.3333, 0.5, 0.5, 0.4643, 0.5, 0.375, 0.0, 0.625, 0.0, 0.625, 0.25, 0.375, 0.25, 0.375, 0.25, 0.625, 0.25, 0.625, 0.5, 0.375, 0.5, 0.375, 0.5, 0.625, 0.5, 0.625, 0.75, 0.375, 0.75, 0.375, 0.75, 0.625, 0.75, 0.625, 1.0, 0.375, 1.0, 0.125, 0.5, 0.375, 0.5, 0.375, 0.75, 0.125, 0.75, 0.625, 0.5, 0.875, 0.5, 0.875, 0.75, 0.625, 0.75])
me_leather_satchel.materials.append(mat_leather)
me_leather_satchel.materials.append(mat_brass)
me_leather_satchel.update()

# ---- objects
ob_leather_satchel = bpy.data.objects.new('leather-satchel', me_leather_satchel)

# ---- transforms, parenting, visibility, modifiers, constraints
ob_leather_satchel.location = (0.0, 0.0, 0.0)

# ---- collection membership
scene.collection.objects.link(ob_leather_satchel)

# ---- scene / render settings (as saved in the file)
scene.frame_start = 1; scene.frame_end = 250; scene.frame_set(1)
scene.render.engine = 'BLENDER_EEVEE_NEXT'
scene.render.bake_bias = 0.0
scene.render.bake_samples = 0
scene.render.compositor_device = 'GPU'
scene.eevee.use_volume_custom_range = False
scene.eevee.fast_gi_thickness_near = 0.1
scene.eevee.fast_gi_thickness_far = 0.0
scene.eevee.ray_tracing_options.screen_trace_thickness = 0.1
bpy.context.view_layer.update()

# ---- added for rendering (the .blend has no active camera and no usable light): camera, sun + grey world if the file has none
cam_auto = bpy.data.cameras.new('AutoCamera')
cam_auto.lens = 50.0
cam_auto.sensor_width = 36.0
cam_auto.clip_end = 1000.0
ob_auto_camera = bpy.data.objects.new('AutoCamera', cam_auto)
scene.collection.objects.link(ob_auto_camera)
ob_auto_camera.location = (1.04743, -1.25691, 1.27794)
ob_auto_camera.rotation_euler = (1.09748, -7.21219e-08, 0.694738)
scene.camera = ob_auto_camera
light_auto_sun = bpy.data.lights.new('AutoSun', 'SUN')
light_auto_sun.energy = 3.0
light_auto_sun.angle = 0.0523599
ob_auto_sun = bpy.data.objects.new('AutoSun', light_auto_sun)
scene.collection.objects.link(ob_auto_sun)
ob_auto_sun.rotation_euler = (0.872665, 0.174533, 0.523599)
if scene.world is None:
    world_auto = bpy.data.worlds.new('AutoWorld')
    world_auto.color = (0.3, 0.3, 0.3)
    scene.world = world_auto
bpy.context.view_layer.update()
